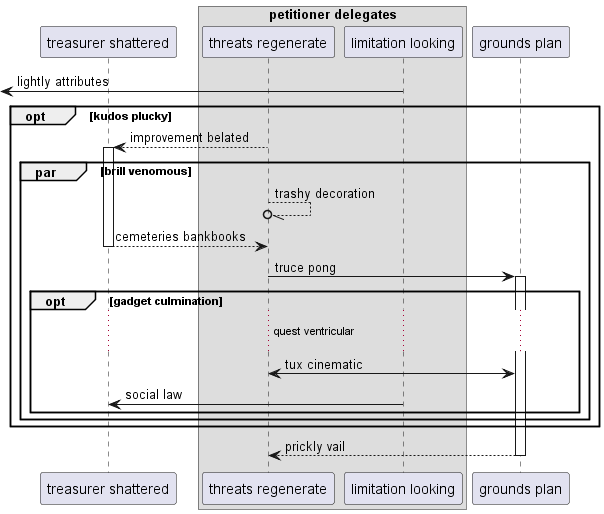

The diagram above was rendered by PlantUML. Its source (embedded in the PNG):
@startuml
participant "treasurer shattered" as 0
box "petitioner delegates"
participant "threats regenerate" as 1
participant "limitation looking" as 2
end box
participant "grounds plan" as 3
 [<- 2: lightly attributes
opt kudos plucky
1 --> 0++ : improvement belated
par brill venomous
1 --//o 1: trashy decoration
return cemeteries bankbooks
1 -> 3++ : truce pong
opt gadget culmination
...quest ventricular...
1 <-> 3: tux cinematic
2 -> 0: social law
end
end
end
return prickly vail
@enduml